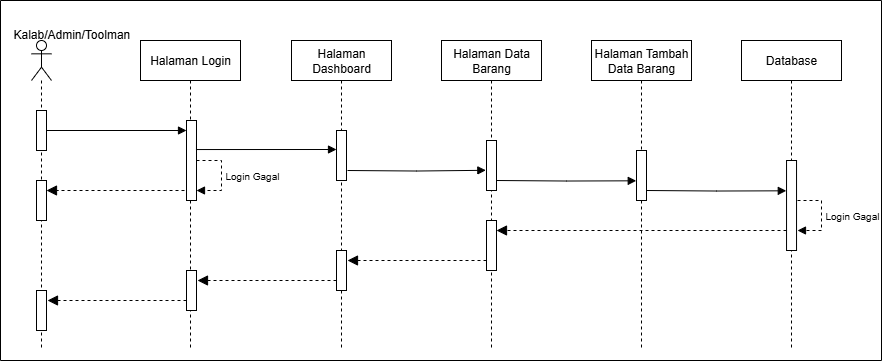

The diagram above was exported from draw.io. Its source (the exported page's mxGraphModel, read from the mxfile embedded in the PNG):
<mxGraphModel dx="-460" dy="1804" grid="1" gridSize="10" guides="1" tooltips="1" connect="1" arrows="1" fold="1" page="1" pageScale="1" pageWidth="850" pageHeight="1100" math="0" shadow="0">
  <root>
    <mxCell id="0" />
    <mxCell id="1" parent="0" />
    <mxCell id="2" value="" style="group" vertex="1" connectable="0" parent="1">
      <mxGeometry x="1729" y="-280" width="881" height="360" as="geometry" />
    </mxCell>
    <mxCell id="3" value="" style="shape=umlLifeline;perimeter=lifelinePerimeter;whiteSpace=wrap;html=1;container=1;dropTarget=0;collapsible=0;recursiveResize=0;outlineConnect=0;portConstraint=eastwest;newEdgeStyle={&quot;curved&quot;:0,&quot;rounded&quot;:0};participant=umlActor;" vertex="1" parent="2">
      <mxGeometry x="31" y="40" width="20" height="310" as="geometry" />
    </mxCell>
    <mxCell id="4" value="Halaman Dashboard" style="shape=umlLifeline;perimeter=lifelinePerimeter;whiteSpace=wrap;html=1;container=1;dropTarget=0;collapsible=0;recursiveResize=0;outlineConnect=0;portConstraint=eastwest;newEdgeStyle={&quot;curved&quot;:0,&quot;rounded&quot;:0};" vertex="1" parent="2">
      <mxGeometry x="291" y="40" width="100" height="310" as="geometry" />
    </mxCell>
    <mxCell id="5" value="" style="html=1;verticalAlign=bottom;endArrow=block;curved=0;rounded=0;align=left;" edge="1" parent="2" source="30" target="32">
      <mxGeometry x="0.2121" y="20" relative="1" as="geometry">
        <mxPoint x="71" y="130.39999999999986" as="sourcePoint" />
        <mxPoint x="196.07999999999993" y="130.39999999999986" as="targetPoint" />
        <mxPoint as="offset" />
      </mxGeometry>
    </mxCell>
    <mxCell id="6" value="&lt;span style=&quot;color: rgb(0, 0, 0); font-family: Helvetica; font-style: normal; font-variant-ligatures: normal; font-variant-caps: normal; font-weight: 400; letter-spacing: normal; orphans: 2; text-align: center; text-indent: 0px; text-transform: none; widows: 2; word-spacing: 0px; -webkit-text-stroke-width: 0px; white-space: nowrap; text-decoration-thickness: initial; text-decoration-style: initial; text-decoration-color: initial; float: none; display: inline !important;&quot;&gt;&lt;font style=&quot;&quot;&gt;Kalab/Admin/Toolman&lt;/font&gt;&lt;/span&gt;" style="text;whiteSpace=wrap;html=1;" vertex="1" parent="2">
      <mxGeometry x="11" y="20" width="120" height="20" as="geometry" />
    </mxCell>
    <mxCell id="7" value="" style="swimlane;whiteSpace=wrap;html=1;startSize=0;container=0;" vertex="1" parent="2">
      <mxGeometry width="881" height="360" as="geometry" />
    </mxCell>
    <mxCell id="8" value="" style="html=1;points=[[0,0,0,0,5],[0,1,0,0,-5],[1,0,0,0,5],[1,1,0,0,-5]];perimeter=orthogonalPerimeter;outlineConnect=0;targetShapes=umlLifeline;portConstraint=eastwest;newEdgeStyle={&quot;curved&quot;:0,&quot;rounded&quot;:0};" vertex="1" parent="7">
      <mxGeometry x="336" y="130" width="10" height="50" as="geometry" />
    </mxCell>
    <mxCell id="9" value="" style="html=1;verticalAlign=bottom;endArrow=block;dashed=1;endSize=8;curved=0;rounded=0;endFill=1;" edge="1" parent="7" target="29">
      <mxGeometry relative="1" as="geometry">
        <mxPoint x="70" y="190" as="targetPoint" />
        <mxPoint x="190" y="190" as="sourcePoint" />
      </mxGeometry>
    </mxCell>
    <mxCell id="10" value="Halaman Login" style="shape=umlLifeline;perimeter=lifelinePerimeter;whiteSpace=wrap;html=1;container=1;dropTarget=0;collapsible=0;recursiveResize=0;outlineConnect=0;portConstraint=eastwest;newEdgeStyle={&quot;curved&quot;:0,&quot;rounded&quot;:0};" vertex="1" parent="7">
      <mxGeometry x="140" y="40" width="100" height="310" as="geometry" />
    </mxCell>
    <mxCell id="11" value="Halaman Data Barang" style="shape=umlLifeline;perimeter=lifelinePerimeter;whiteSpace=wrap;html=1;container=1;dropTarget=0;collapsible=0;recursiveResize=0;outlineConnect=0;portConstraint=eastwest;newEdgeStyle={&quot;curved&quot;:0,&quot;rounded&quot;:0};" vertex="1" parent="7">
      <mxGeometry x="441" y="40" width="100" height="310" as="geometry" />
    </mxCell>
    <mxCell id="12" value="" style="html=1;points=[[0,0,0,0,5],[0,1,0,0,-5],[1,0,0,0,5],[1,1,0,0,-5]];perimeter=orthogonalPerimeter;outlineConnect=0;targetShapes=umlLifeline;portConstraint=eastwest;newEdgeStyle={&quot;curved&quot;:0,&quot;rounded&quot;:0};" vertex="1" parent="11">
      <mxGeometry x="45" y="100" width="10" height="50" as="geometry" />
    </mxCell>
    <mxCell id="13" value="" style="html=1;points=[[0,0,0,0,5],[0,1,0,0,-5],[1,0,0,0,5],[1,1,0,0,-5]];perimeter=orthogonalPerimeter;outlineConnect=0;targetShapes=umlLifeline;portConstraint=eastwest;newEdgeStyle={&quot;curved&quot;:0,&quot;rounded&quot;:0};" vertex="1" parent="11">
      <mxGeometry x="45" y="180" width="10" height="50" as="geometry" />
    </mxCell>
    <mxCell id="14" style="edgeStyle=orthogonalEdgeStyle;shape=connector;curved=0;rounded=0;orthogonalLoop=1;jettySize=auto;html=1;exitX=1;exitY=1;exitDx=0;exitDy=-5;exitPerimeter=0;entryX=-0.067;entryY=0.596;entryDx=0;entryDy=0;entryPerimeter=0;strokeColor=default;align=center;verticalAlign=middle;fontFamily=Helvetica;fontSize=11;fontColor=default;labelBackgroundColor=default;endArrow=block;endFill=1;" edge="1" parent="7">
      <mxGeometry relative="1" as="geometry">
        <mxPoint x="347" y="170" as="sourcePoint" />
        <mxPoint x="485.3299999999999" y="169.80000000000018" as="targetPoint" />
      </mxGeometry>
    </mxCell>
    <mxCell id="15" value="Halaman Tambah Data Barang" style="shape=umlLifeline;perimeter=lifelinePerimeter;whiteSpace=wrap;html=1;container=1;dropTarget=0;collapsible=0;recursiveResize=0;outlineConnect=0;portConstraint=eastwest;newEdgeStyle={&quot;curved&quot;:0,&quot;rounded&quot;:0};" vertex="1" parent="7">
      <mxGeometry x="591" y="40" width="100" height="310" as="geometry" />
    </mxCell>
    <mxCell id="16" value="" style="html=1;points=[[0,0,0,0,5],[0,1,0,0,-5],[1,0,0,0,5],[1,1,0,0,-5]];perimeter=orthogonalPerimeter;outlineConnect=0;targetShapes=umlLifeline;portConstraint=eastwest;newEdgeStyle={&quot;curved&quot;:0,&quot;rounded&quot;:0};" vertex="1" parent="15">
      <mxGeometry x="45" y="110" width="10" height="50" as="geometry" />
    </mxCell>
    <mxCell id="17" style="edgeStyle=orthogonalEdgeStyle;shape=connector;curved=0;rounded=0;orthogonalLoop=1;jettySize=auto;html=1;exitX=1;exitY=1;exitDx=0;exitDy=-5;exitPerimeter=0;entryX=-0.026;entryY=0.706;entryDx=0;entryDy=0;entryPerimeter=0;strokeColor=default;align=center;verticalAlign=middle;fontFamily=Helvetica;fontSize=11;fontColor=default;labelBackgroundColor=default;endArrow=block;endFill=1;" edge="1" parent="7">
      <mxGeometry relative="1" as="geometry">
        <mxPoint x="496" y="180" as="sourcePoint" />
        <mxPoint x="635.7399999999998" y="180.29999999999995" as="targetPoint" />
      </mxGeometry>
    </mxCell>
    <mxCell id="18" value="Database" style="shape=umlLifeline;perimeter=lifelinePerimeter;whiteSpace=wrap;html=1;container=1;dropTarget=0;collapsible=0;recursiveResize=0;outlineConnect=0;portConstraint=eastwest;newEdgeStyle={&quot;curved&quot;:0,&quot;rounded&quot;:0};" vertex="1" parent="7">
      <mxGeometry x="741" y="40" width="100" height="310" as="geometry" />
    </mxCell>
    <mxCell id="19" value="" style="html=1;points=[[0,0,0,0,5],[0,1,0,0,-5],[1,0,0,0,5],[1,1,0,0,-5]];perimeter=orthogonalPerimeter;outlineConnect=0;targetShapes=umlLifeline;portConstraint=eastwest;newEdgeStyle={&quot;curved&quot;:0,&quot;rounded&quot;:0};" vertex="1" parent="18">
      <mxGeometry x="45.04" y="120" width="10" height="90" as="geometry" />
    </mxCell>
    <mxCell id="20" style="edgeStyle=orthogonalEdgeStyle;shape=connector;curved=0;rounded=0;orthogonalLoop=1;jettySize=auto;html=1;exitX=1;exitY=1;exitDx=0;exitDy=-5;exitPerimeter=0;entryX=-0.026;entryY=0.706;entryDx=0;entryDy=0;entryPerimeter=0;strokeColor=default;align=center;verticalAlign=middle;fontFamily=Helvetica;fontSize=11;fontColor=default;labelBackgroundColor=default;endArrow=block;endFill=1;" edge="1" parent="18">
      <mxGeometry relative="1" as="geometry">
        <mxPoint x="-94.96000000000004" y="150" as="sourcePoint" />
        <mxPoint x="44.779999999999745" y="150.29999999999995" as="targetPoint" />
      </mxGeometry>
    </mxCell>
    <mxCell id="21" value="&lt;font style=&quot;font-size: 10px;&quot;&gt;Login Gagal&lt;/font&gt;" style="html=1;align=left;spacingLeft=2;endArrow=block;rounded=0;edgeStyle=orthogonalEdgeStyle;curved=0;rounded=0;dashed=1;" edge="1" parent="7">
      <mxGeometry relative="1" as="geometry">
        <mxPoint x="797" y="200" as="sourcePoint" />
        <Array as="points">
          <mxPoint x="821" y="200" />
          <mxPoint x="821" y="230" />
        </Array>
        <mxPoint x="797" y="230" as="targetPoint" />
      </mxGeometry>
    </mxCell>
    <mxCell id="22" value="" style="html=1;verticalAlign=bottom;endArrow=block;dashed=1;endSize=8;curved=0;rounded=0;endFill=1;" edge="1" parent="7" target="13">
      <mxGeometry relative="1" as="geometry">
        <mxPoint x="651" y="230" as="targetPoint" />
        <mxPoint x="786" y="230" as="sourcePoint" />
      </mxGeometry>
    </mxCell>
    <mxCell id="23" value="" style="html=1;verticalAlign=bottom;endArrow=block;dashed=1;endSize=8;curved=0;rounded=0;endFill=1;" edge="1" parent="7" source="13">
      <mxGeometry relative="1" as="geometry">
        <mxPoint x="347" y="260" as="targetPoint" />
        <mxPoint x="481" y="260" as="sourcePoint" />
      </mxGeometry>
    </mxCell>
    <mxCell id="24" value="" style="html=1;points=[[0,0,0,0,5],[0,1,0,0,-5],[1,0,0,0,5],[1,1,0,0,-5]];perimeter=orthogonalPerimeter;outlineConnect=0;targetShapes=umlLifeline;portConstraint=eastwest;newEdgeStyle={&quot;curved&quot;:0,&quot;rounded&quot;:0};" vertex="1" parent="7">
      <mxGeometry x="336" y="250" width="10" height="40" as="geometry" />
    </mxCell>
    <mxCell id="25" value="" style="html=1;points=[[0,0,0,0,5],[0,1,0,0,-5],[1,0,0,0,5],[1,1,0,0,-5]];perimeter=orthogonalPerimeter;outlineConnect=0;targetShapes=umlLifeline;portConstraint=eastwest;newEdgeStyle={&quot;curved&quot;:0,&quot;rounded&quot;:0};" vertex="1" parent="7">
      <mxGeometry x="186" y="270" width="10" height="40" as="geometry" />
    </mxCell>
    <mxCell id="26" value="" style="html=1;verticalAlign=bottom;endArrow=block;dashed=1;endSize=8;curved=0;rounded=0;endFill=1;" edge="1" parent="7">
      <mxGeometry relative="1" as="geometry">
        <mxPoint x="197" y="280" as="targetPoint" />
        <mxPoint x="336" y="280" as="sourcePoint" />
      </mxGeometry>
    </mxCell>
    <mxCell id="27" value="" style="html=1;points=[[0,0,0,0,5],[0,1,0,0,-5],[1,0,0,0,5],[1,1,0,0,-5]];perimeter=orthogonalPerimeter;outlineConnect=0;targetShapes=umlLifeline;portConstraint=eastwest;newEdgeStyle={&quot;curved&quot;:0,&quot;rounded&quot;:0};" vertex="1" parent="7">
      <mxGeometry x="36" y="290" width="10" height="40" as="geometry" />
    </mxCell>
    <mxCell id="28" value="" style="html=1;verticalAlign=bottom;endArrow=block;dashed=1;endSize=8;curved=0;rounded=0;endFill=1;" edge="1" parent="7">
      <mxGeometry relative="1" as="geometry">
        <mxPoint x="47" y="300" as="targetPoint" />
        <mxPoint x="186" y="300" as="sourcePoint" />
      </mxGeometry>
    </mxCell>
    <mxCell id="29" value="" style="html=1;points=[[0,0,0,0,5],[0,1,0,0,-5],[1,0,0,0,5],[1,1,0,0,-5]];perimeter=orthogonalPerimeter;outlineConnect=0;targetShapes=umlLifeline;portConstraint=eastwest;newEdgeStyle={&quot;curved&quot;:0,&quot;rounded&quot;:0};" vertex="1" parent="7">
      <mxGeometry x="36" y="180" width="10" height="40" as="geometry" />
    </mxCell>
    <mxCell id="30" value="" style="html=1;points=[[0,0,0,0,5],[0,1,0,0,-5],[1,0,0,0,5],[1,1,0,0,-5]];perimeter=orthogonalPerimeter;outlineConnect=0;targetShapes=umlLifeline;portConstraint=eastwest;newEdgeStyle={&quot;curved&quot;:0,&quot;rounded&quot;:0};" vertex="1" parent="7">
      <mxGeometry x="36" y="110" width="10" height="40" as="geometry" />
    </mxCell>
    <mxCell id="31" value="&lt;font style=&quot;font-size: 10px;&quot;&gt;Login Gagal&lt;/font&gt;" style="html=1;align=left;spacingLeft=2;endArrow=block;rounded=0;edgeStyle=orthogonalEdgeStyle;curved=0;rounded=0;dashed=1;" edge="1" parent="2" source="32" target="32">
      <mxGeometry relative="1" as="geometry">
        <mxPoint x="240.98000000000002" y="160" as="sourcePoint" />
        <Array as="points">
          <mxPoint x="221" y="160" />
          <mxPoint x="221" y="190" />
        </Array>
        <mxPoint x="205.98000000000002" y="190" as="targetPoint" />
      </mxGeometry>
    </mxCell>
    <mxCell id="32" value="" style="html=1;points=[[0,0,0,0,5],[0,1,0,0,-5],[1,0,0,0,5],[1,1,0,0,-5]];perimeter=orthogonalPerimeter;outlineConnect=0;targetShapes=umlLifeline;portConstraint=eastwest;newEdgeStyle={&quot;curved&quot;:0,&quot;rounded&quot;:0};" vertex="1" parent="2">
      <mxGeometry x="186" y="120" width="10" height="80" as="geometry" />
    </mxCell>
    <mxCell id="33" style="edgeStyle=orthogonalEdgeStyle;shape=connector;curved=0;rounded=0;orthogonalLoop=1;jettySize=auto;html=1;exitX=1;exitY=0;exitDx=0;exitDy=5;exitPerimeter=0;entryX=0;entryY=0;entryDx=0;entryDy=5;entryPerimeter=0;strokeColor=default;align=center;verticalAlign=middle;fontFamily=Helvetica;fontSize=11;fontColor=default;labelBackgroundColor=default;endArrow=block;endFill=1;" edge="1" parent="2">
      <mxGeometry relative="1" as="geometry">
        <mxPoint x="196" y="139" as="sourcePoint" />
        <mxPoint x="336" y="149" as="targetPoint" />
        <Array as="points">
          <mxPoint x="196" y="149" />
        </Array>
      </mxGeometry>
    </mxCell>
  </root>
</mxGraphModel>